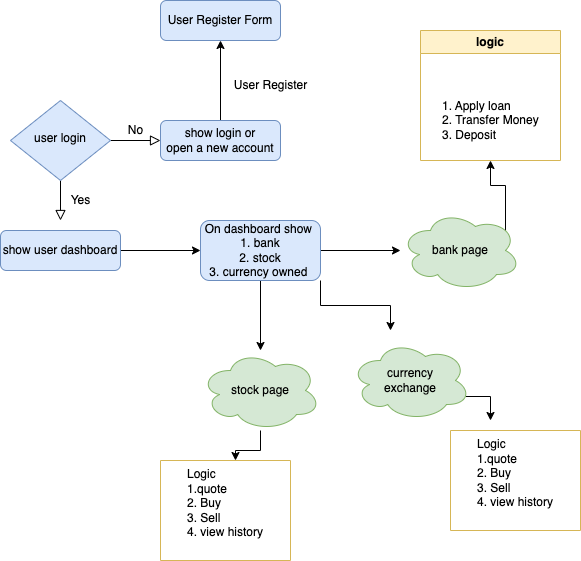

The diagram above was exported from draw.io. Its source (the exported page's mxGraphModel, read from the mxfile embedded in the PNG):
<mxGraphModel dx="1147" dy="714" grid="1" gridSize="10" guides="1" tooltips="1" connect="1" arrows="1" fold="1" page="1" pageScale="1" pageWidth="827" pageHeight="1169" math="0" shadow="0">
  <root>
    <mxCell id="WIyWlLk6GJQsqaUBKTNV-0" />
    <mxCell id="WIyWlLk6GJQsqaUBKTNV-1" parent="WIyWlLk6GJQsqaUBKTNV-0" />
    <mxCell id="WIyWlLk6GJQsqaUBKTNV-4" value="Yes" style="rounded=0;html=1;jettySize=auto;orthogonalLoop=1;fontSize=11;endArrow=block;endFill=0;endSize=8;strokeWidth=1;shadow=0;labelBackgroundColor=none;edgeStyle=orthogonalEdgeStyle;" parent="WIyWlLk6GJQsqaUBKTNV-1" source="WIyWlLk6GJQsqaUBKTNV-6" edge="1">
      <mxGeometry y="20" relative="1" as="geometry">
        <mxPoint as="offset" />
        <mxPoint x="220" y="290" as="targetPoint" />
      </mxGeometry>
    </mxCell>
    <mxCell id="WIyWlLk6GJQsqaUBKTNV-5" value="No" style="edgeStyle=orthogonalEdgeStyle;rounded=0;html=1;jettySize=auto;orthogonalLoop=1;fontSize=11;endArrow=block;endFill=0;endSize=8;strokeWidth=1;shadow=0;labelBackgroundColor=none;" parent="WIyWlLk6GJQsqaUBKTNV-1" source="WIyWlLk6GJQsqaUBKTNV-6" target="WIyWlLk6GJQsqaUBKTNV-7" edge="1">
      <mxGeometry y="10" relative="1" as="geometry">
        <mxPoint as="offset" />
      </mxGeometry>
    </mxCell>
    <mxCell id="WIyWlLk6GJQsqaUBKTNV-6" value="user login" style="rhombus;whiteSpace=wrap;html=1;shadow=0;fontFamily=Helvetica;fontSize=12;align=center;strokeWidth=1;spacing=6;spacingTop=-4;fillColor=#dae8fc;strokeColor=#6c8ebf;" parent="WIyWlLk6GJQsqaUBKTNV-1" vertex="1">
      <mxGeometry x="170" y="170" width="100" height="80" as="geometry" />
    </mxCell>
    <mxCell id="XEbR26QIeXeZ8XxXr2Ii-7" value="" style="edgeStyle=orthogonalEdgeStyle;rounded=0;orthogonalLoop=1;jettySize=auto;html=1;" parent="WIyWlLk6GJQsqaUBKTNV-1" source="WIyWlLk6GJQsqaUBKTNV-7" target="XEbR26QIeXeZ8XxXr2Ii-6" edge="1">
      <mxGeometry relative="1" as="geometry" />
    </mxCell>
    <mxCell id="WIyWlLk6GJQsqaUBKTNV-7" value="show login or &lt;br&gt;open a new account" style="rounded=1;whiteSpace=wrap;html=1;fontSize=12;glass=0;strokeWidth=1;shadow=0;fillColor=#dae8fc;strokeColor=#6c8ebf;" parent="WIyWlLk6GJQsqaUBKTNV-1" vertex="1">
      <mxGeometry x="320" y="190" width="120" height="40" as="geometry" />
    </mxCell>
    <mxCell id="XEbR26QIeXeZ8XxXr2Ii-3" value="" style="edgeStyle=orthogonalEdgeStyle;rounded=0;orthogonalLoop=1;jettySize=auto;html=1;" parent="WIyWlLk6GJQsqaUBKTNV-1" source="WIyWlLk6GJQsqaUBKTNV-12" target="XEbR26QIeXeZ8XxXr2Ii-2" edge="1">
      <mxGeometry relative="1" as="geometry" />
    </mxCell>
    <mxCell id="WIyWlLk6GJQsqaUBKTNV-12" value="show user dashboard" style="rounded=1;whiteSpace=wrap;html=1;fontSize=12;glass=0;strokeWidth=1;shadow=0;fillColor=#dae8fc;strokeColor=#6c8ebf;" parent="WIyWlLk6GJQsqaUBKTNV-1" vertex="1">
      <mxGeometry x="160" y="300" width="120" height="40" as="geometry" />
    </mxCell>
    <mxCell id="XEbR26QIeXeZ8XxXr2Ii-14" value="" style="edgeStyle=orthogonalEdgeStyle;rounded=0;orthogonalLoop=1;jettySize=auto;html=1;" parent="WIyWlLk6GJQsqaUBKTNV-1" source="XEbR26QIeXeZ8XxXr2Ii-2" target="XEbR26QIeXeZ8XxXr2Ii-13" edge="1">
      <mxGeometry relative="1" as="geometry" />
    </mxCell>
    <mxCell id="XEbR26QIeXeZ8XxXr2Ii-16" value="" style="edgeStyle=orthogonalEdgeStyle;rounded=0;orthogonalLoop=1;jettySize=auto;html=1;" parent="WIyWlLk6GJQsqaUBKTNV-1" source="XEbR26QIeXeZ8XxXr2Ii-2" target="XEbR26QIeXeZ8XxXr2Ii-15" edge="1">
      <mxGeometry relative="1" as="geometry" />
    </mxCell>
    <mxCell id="XEbR26QIeXeZ8XxXr2Ii-17" style="edgeStyle=orthogonalEdgeStyle;rounded=0;orthogonalLoop=1;jettySize=auto;html=1;exitX=1;exitY=1;exitDx=0;exitDy=0;" parent="WIyWlLk6GJQsqaUBKTNV-1" source="XEbR26QIeXeZ8XxXr2Ii-2" edge="1">
      <mxGeometry relative="1" as="geometry">
        <mxPoint x="550" y="400" as="targetPoint" />
        <Array as="points">
          <mxPoint x="480" y="375" />
          <mxPoint x="550" y="375" />
        </Array>
      </mxGeometry>
    </mxCell>
    <mxCell id="XEbR26QIeXeZ8XxXr2Ii-2" value="On dashboard show&amp;nbsp;&lt;br&gt;1. bank &lt;br&gt;2. stock&lt;br&gt;3. currency owned&amp;nbsp;" style="whiteSpace=wrap;html=1;rounded=1;glass=0;strokeWidth=1;shadow=0;fillColor=#dae8fc;strokeColor=#6c8ebf;" parent="WIyWlLk6GJQsqaUBKTNV-1" vertex="1">
      <mxGeometry x="360" y="290" width="120" height="60" as="geometry" />
    </mxCell>
    <mxCell id="XEbR26QIeXeZ8XxXr2Ii-6" value="User Register Form" style="rounded=1;whiteSpace=wrap;html=1;fontSize=12;glass=0;strokeWidth=1;shadow=0;fillColor=#dae8fc;strokeColor=#6c8ebf;" parent="WIyWlLk6GJQsqaUBKTNV-1" vertex="1">
      <mxGeometry x="320" y="70" width="120" height="40" as="geometry" />
    </mxCell>
    <mxCell id="XEbR26QIeXeZ8XxXr2Ii-8" value="User Register" style="text;html=1;align=center;verticalAlign=middle;resizable=0;points=[];autosize=1;strokeColor=none;fillColor=none;" parent="WIyWlLk6GJQsqaUBKTNV-1" vertex="1">
      <mxGeometry x="380" y="140" width="100" height="30" as="geometry" />
    </mxCell>
    <mxCell id="XEbR26QIeXeZ8XxXr2Ii-22" style="edgeStyle=orthogonalEdgeStyle;rounded=0;orthogonalLoop=1;jettySize=auto;html=1;exitX=0.875;exitY=0.5;exitDx=0;exitDy=0;exitPerimeter=0;" parent="WIyWlLk6GJQsqaUBKTNV-1" source="XEbR26QIeXeZ8XxXr2Ii-13" edge="1">
      <mxGeometry relative="1" as="geometry">
        <mxPoint x="650" y="230" as="targetPoint" />
      </mxGeometry>
    </mxCell>
    <mxCell id="XEbR26QIeXeZ8XxXr2Ii-13" value="bank page" style="ellipse;shape=cloud;whiteSpace=wrap;html=1;rounded=1;glass=0;strokeWidth=1;shadow=0;fillColor=#d5e8d4;strokeColor=#82b366;" parent="WIyWlLk6GJQsqaUBKTNV-1" vertex="1">
      <mxGeometry x="560" y="280" width="120" height="80" as="geometry" />
    </mxCell>
    <mxCell id="XEbR26QIeXeZ8XxXr2Ii-33" value="" style="edgeStyle=orthogonalEdgeStyle;rounded=0;orthogonalLoop=1;jettySize=auto;html=1;" parent="WIyWlLk6GJQsqaUBKTNV-1" source="XEbR26QIeXeZ8XxXr2Ii-15" target="XEbR26QIeXeZ8XxXr2Ii-32" edge="1">
      <mxGeometry relative="1" as="geometry" />
    </mxCell>
    <mxCell id="XEbR26QIeXeZ8XxXr2Ii-15" value="stock page" style="ellipse;shape=cloud;whiteSpace=wrap;html=1;rounded=1;glass=0;strokeWidth=1;shadow=0;fillColor=#d5e8d4;strokeColor=#82b366;" parent="WIyWlLk6GJQsqaUBKTNV-1" vertex="1">
      <mxGeometry x="360" y="420" width="120" height="80" as="geometry" />
    </mxCell>
    <mxCell id="XEbR26QIeXeZ8XxXr2Ii-28" style="edgeStyle=orthogonalEdgeStyle;rounded=0;orthogonalLoop=1;jettySize=auto;html=1;exitX=0.96;exitY=0.7;exitDx=0;exitDy=0;exitPerimeter=0;" parent="WIyWlLk6GJQsqaUBKTNV-1" source="XEbR26QIeXeZ8XxXr2Ii-18" edge="1">
      <mxGeometry relative="1" as="geometry">
        <mxPoint x="650" y="490" as="targetPoint" />
      </mxGeometry>
    </mxCell>
    <mxCell id="XEbR26QIeXeZ8XxXr2Ii-18" value="currency &lt;br&gt;exchange" style="ellipse;shape=cloud;whiteSpace=wrap;html=1;rounded=1;glass=0;strokeWidth=1;shadow=0;fillColor=#d5e8d4;strokeColor=#82b366;" parent="WIyWlLk6GJQsqaUBKTNV-1" vertex="1">
      <mxGeometry x="510" y="410" width="120" height="80" as="geometry" />
    </mxCell>
    <mxCell id="XEbR26QIeXeZ8XxXr2Ii-24" value="logic" style="swimlane;whiteSpace=wrap;html=1;fillColor=#fff2cc;strokeColor=#d6b656;" parent="WIyWlLk6GJQsqaUBKTNV-1" vertex="1">
      <mxGeometry x="580" y="100" width="140" height="130" as="geometry">
        <mxRectangle x="580" y="100" width="70" height="30" as="alternateBounds" />
      </mxGeometry>
    </mxCell>
    <mxCell id="XEbR26QIeXeZ8XxXr2Ii-25" value="1. Apply loan&lt;br&gt;&lt;div style=&quot;&quot;&gt;&lt;span style=&quot;background-color: initial;&quot;&gt;2. Transfer Money&lt;/span&gt;&lt;/div&gt;&lt;div style=&quot;&quot;&gt;&lt;span style=&quot;background-color: initial;&quot;&gt;3. Deposit&lt;/span&gt;&lt;/div&gt;" style="text;html=1;align=left;verticalAlign=middle;resizable=0;points=[];autosize=1;strokeColor=none;fillColor=none;" parent="XEbR26QIeXeZ8XxXr2Ii-24" vertex="1">
      <mxGeometry x="20" y="60" width="120" height="60" as="geometry" />
    </mxCell>
    <mxCell id="XEbR26QIeXeZ8XxXr2Ii-27" value="" style="swimlane;startSize=0;fillColor=#fff2cc;strokeColor=#d6b656;" parent="WIyWlLk6GJQsqaUBKTNV-1" vertex="1">
      <mxGeometry x="610" y="500" width="130" height="100" as="geometry" />
    </mxCell>
    <mxCell id="XEbR26QIeXeZ8XxXr2Ii-29" value="Logic&lt;br&gt;&lt;div style=&quot;&quot;&gt;&lt;span style=&quot;background-color: initial;&quot;&gt;1.quote&lt;/span&gt;&lt;/div&gt;&lt;div style=&quot;&quot;&gt;&lt;span style=&quot;background-color: initial;&quot;&gt;2. Buy&lt;/span&gt;&lt;/div&gt;&lt;div style=&quot;&quot;&gt;&lt;span style=&quot;background-color: initial;&quot;&gt;3. Sell&lt;/span&gt;&lt;/div&gt;&lt;div style=&quot;&quot;&gt;&lt;span style=&quot;background-color: initial;&quot;&gt;4. view history&lt;/span&gt;&lt;/div&gt;&lt;div style=&quot;&quot;&gt;&lt;span style=&quot;background-color: initial;&quot;&gt;&lt;br&gt;&lt;/span&gt;&lt;/div&gt;" style="text;html=1;align=left;verticalAlign=middle;resizable=0;points=[];autosize=1;strokeColor=none;fillColor=none;" parent="XEbR26QIeXeZ8XxXr2Ii-27" vertex="1">
      <mxGeometry x="25" width="100" height="100" as="geometry" />
    </mxCell>
    <mxCell id="XEbR26QIeXeZ8XxXr2Ii-31" value="" style="swimlane;startSize=0;fillColor=#fff2cc;strokeColor=#d6b656;" parent="WIyWlLk6GJQsqaUBKTNV-1" vertex="1">
      <mxGeometry x="320" y="530" width="130" height="100" as="geometry" />
    </mxCell>
    <mxCell id="XEbR26QIeXeZ8XxXr2Ii-32" value="Logic&lt;br&gt;&lt;div style=&quot;&quot;&gt;&lt;span style=&quot;background-color: initial;&quot;&gt;1.quote&lt;/span&gt;&lt;/div&gt;&lt;div style=&quot;&quot;&gt;&lt;span style=&quot;background-color: initial;&quot;&gt;2. Buy&lt;/span&gt;&lt;/div&gt;&lt;div style=&quot;&quot;&gt;&lt;span style=&quot;background-color: initial;&quot;&gt;3. Sell&lt;/span&gt;&lt;/div&gt;&lt;div style=&quot;&quot;&gt;&lt;span style=&quot;background-color: initial;&quot;&gt;4. view history&lt;/span&gt;&lt;/div&gt;&lt;div style=&quot;&quot;&gt;&lt;span style=&quot;background-color: initial;&quot;&gt;&lt;br&gt;&lt;/span&gt;&lt;/div&gt;" style="text;html=1;align=left;verticalAlign=middle;resizable=0;points=[];autosize=1;strokeColor=none;fillColor=none;" parent="XEbR26QIeXeZ8XxXr2Ii-31" vertex="1">
      <mxGeometry x="25" width="100" height="100" as="geometry" />
    </mxCell>
  </root>
</mxGraphModel>